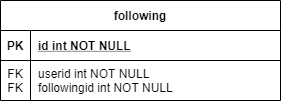

The diagram above was exported from draw.io. Its source (the exported page's mxGraphModel, read from the mxfile embedded in the PNG):
<mxGraphModel dx="1422" dy="822" grid="1" gridSize="10" guides="1" tooltips="1" connect="1" arrows="1" fold="1" page="1" pageScale="1" pageWidth="827" pageHeight="1169" math="0" shadow="0" extFonts="Permanent Marker^https://fonts.googleapis.com/css?family=Permanent+Marker">
  <root>
    <mxCell id="0" />
    <mxCell id="1" parent="0" />
    <mxCell id="2" value="following" style="shape=table;startSize=30;container=1;collapsible=1;childLayout=tableLayout;fixedRows=1;rowLines=0;fontStyle=1;align=center;resizeLast=1;" vertex="1" parent="1">
      <mxGeometry x="40" y="1360" width="280" height="100" as="geometry" />
    </mxCell>
    <mxCell id="3" value="" style="shape=partialRectangle;collapsible=0;dropTarget=0;pointerEvents=0;fillColor=none;top=0;left=0;bottom=1;right=0;points=[[0,0.5],[1,0.5]];portConstraint=eastwest;" vertex="1" parent="2">
      <mxGeometry y="30" width="280" height="30" as="geometry" />
    </mxCell>
    <mxCell id="4" value="PK" style="shape=partialRectangle;connectable=0;fillColor=none;top=0;left=0;bottom=0;right=0;fontStyle=1;overflow=hidden;" vertex="1" parent="3">
      <mxGeometry width="30" height="30" as="geometry" />
    </mxCell>
    <mxCell id="5" value="id int NOT NULL" style="shape=partialRectangle;connectable=0;fillColor=none;top=0;left=0;bottom=0;right=0;align=left;spacingLeft=6;fontStyle=5;overflow=hidden;" vertex="1" parent="3">
      <mxGeometry x="30" width="250" height="30" as="geometry" />
    </mxCell>
    <mxCell id="6" value="" style="shape=partialRectangle;collapsible=0;dropTarget=0;pointerEvents=0;fillColor=none;top=0;left=0;bottom=0;right=0;points=[[0,0.5],[1,0.5]];portConstraint=eastwest;" vertex="1" parent="2">
      <mxGeometry y="60" width="280" height="40" as="geometry" />
    </mxCell>
    <mxCell id="7" value="FK&#10;FK" style="shape=partialRectangle;connectable=0;fillColor=none;top=0;left=0;bottom=0;right=0;editable=1;overflow=hidden;" vertex="1" parent="6">
      <mxGeometry width="30" height="40" as="geometry" />
    </mxCell>
    <mxCell id="8" value="userid int NOT NULL&#10;followingid int NOT NULL" style="shape=partialRectangle;connectable=0;fillColor=none;top=0;left=0;bottom=0;right=0;align=left;spacingLeft=6;overflow=hidden;" vertex="1" parent="6">
      <mxGeometry x="30" width="250" height="40" as="geometry" />
    </mxCell>
  </root>
</mxGraphModel>